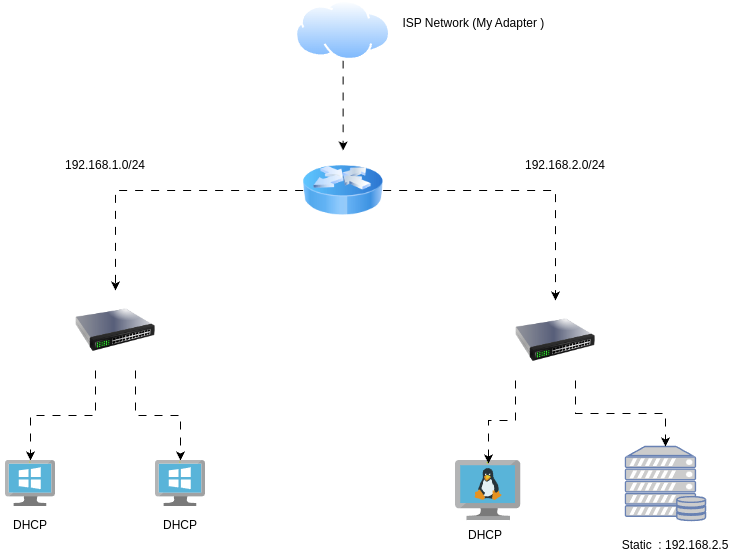

The diagram above was exported from draw.io. Its source (the exported page's mxGraphModel, read from the mxfile embedded in the PNG):
<mxGraphModel dx="1368" dy="760" grid="1" gridSize="10" guides="1" tooltips="1" connect="1" arrows="1" fold="1" page="1" pageScale="1" pageWidth="850" pageHeight="1100" math="0" shadow="0">
  <root>
    <mxCell id="0" />
    <mxCell id="1" parent="0" />
    <mxCell id="vx_WqZnq8yS7gC2h9zY4-12" style="edgeStyle=orthogonalEdgeStyle;rounded=0;orthogonalLoop=1;jettySize=auto;html=1;flowAnimation=1;" parent="1" source="vx_WqZnq8yS7gC2h9zY4-1" target="vx_WqZnq8yS7gC2h9zY4-3" edge="1">
      <mxGeometry relative="1" as="geometry" />
    </mxCell>
    <mxCell id="vx_WqZnq8yS7gC2h9zY4-13" style="edgeStyle=orthogonalEdgeStyle;rounded=0;orthogonalLoop=1;jettySize=auto;html=1;exitX=1;exitY=0.5;exitDx=0;exitDy=0;flowAnimation=1;" parent="1" source="vx_WqZnq8yS7gC2h9zY4-1" target="vx_WqZnq8yS7gC2h9zY4-4" edge="1">
      <mxGeometry relative="1" as="geometry" />
    </mxCell>
    <mxCell id="vx_WqZnq8yS7gC2h9zY4-1" value="" style="image;html=1;image=img/lib/clip_art/networking/Router_Icon_128x128.png" parent="1" vertex="1">
      <mxGeometry x="367.62" y="180" width="80" height="80" as="geometry" />
    </mxCell>
    <mxCell id="vx_WqZnq8yS7gC2h9zY4-11" style="edgeStyle=orthogonalEdgeStyle;rounded=0;orthogonalLoop=1;jettySize=auto;html=1;exitX=0.5;exitY=1;exitDx=0;exitDy=0;flowAnimation=1;" parent="1" source="vx_WqZnq8yS7gC2h9zY4-2" target="vx_WqZnq8yS7gC2h9zY4-1" edge="1">
      <mxGeometry relative="1" as="geometry" />
    </mxCell>
    <mxCell id="vx_WqZnq8yS7gC2h9zY4-2" value="" style="image;aspect=fixed;perimeter=ellipsePerimeter;html=1;align=center;shadow=0;dashed=0;spacingTop=3;image=img/lib/active_directory/internet_cloud.svg;" parent="1" vertex="1">
      <mxGeometry x="360" y="30" width="95.24" height="60" as="geometry" />
    </mxCell>
    <mxCell id="vx_WqZnq8yS7gC2h9zY4-16" style="edgeStyle=orthogonalEdgeStyle;rounded=0;orthogonalLoop=1;jettySize=auto;html=1;exitX=0.25;exitY=1;exitDx=0;exitDy=0;flowAnimation=1;" parent="1" source="vx_WqZnq8yS7gC2h9zY4-3" target="vx_WqZnq8yS7gC2h9zY4-5" edge="1">
      <mxGeometry relative="1" as="geometry" />
    </mxCell>
    <mxCell id="vx_WqZnq8yS7gC2h9zY4-17" style="edgeStyle=orthogonalEdgeStyle;rounded=0;orthogonalLoop=1;jettySize=auto;html=1;exitX=0.75;exitY=1;exitDx=0;exitDy=0;flowAnimation=1;" parent="1" source="vx_WqZnq8yS7gC2h9zY4-3" target="vx_WqZnq8yS7gC2h9zY4-6" edge="1">
      <mxGeometry relative="1" as="geometry" />
    </mxCell>
    <mxCell id="vx_WqZnq8yS7gC2h9zY4-3" value="" style="image;html=1;image=img/lib/clip_art/networking/Switch_128x128.png" parent="1" vertex="1">
      <mxGeometry x="140" y="320" width="80" height="80" as="geometry" />
    </mxCell>
    <mxCell id="vx_WqZnq8yS7gC2h9zY4-4" value="" style="image;html=1;image=img/lib/clip_art/networking/Switch_128x128.png" parent="1" vertex="1">
      <mxGeometry x="580" y="330" width="80" height="80" as="geometry" />
    </mxCell>
    <mxCell id="vx_WqZnq8yS7gC2h9zY4-5" value="" style="image;sketch=0;aspect=fixed;html=1;points=[];align=center;fontSize=12;image=img/lib/mscae/VirtualMachineWindows.svg;" parent="1" vertex="1">
      <mxGeometry x="70" y="490" width="50" height="46" as="geometry" />
    </mxCell>
    <mxCell id="vx_WqZnq8yS7gC2h9zY4-6" value="" style="image;sketch=0;aspect=fixed;html=1;points=[];align=center;fontSize=12;image=img/lib/mscae/VirtualMachineWindows.svg;" parent="1" vertex="1">
      <mxGeometry x="220" y="490" width="50" height="46" as="geometry" />
    </mxCell>
    <mxCell id="vx_WqZnq8yS7gC2h9zY4-9" value="" style="fontColor=#0066CC;verticalAlign=top;verticalLabelPosition=bottom;labelPosition=center;align=center;html=1;outlineConnect=0;fillColor=#CCCCCC;strokeColor=#6881B3;gradientColor=none;gradientDirection=north;strokeWidth=2;shape=mxgraph.networks.server_storage;" parent="1" vertex="1">
      <mxGeometry x="690" y="476" width="80" height="74" as="geometry" />
    </mxCell>
    <mxCell id="vx_WqZnq8yS7gC2h9zY4-10" value="" style="image;sketch=0;aspect=fixed;html=1;points=[];align=center;fontSize=12;image=img/lib/mscae/VM_Linux.svg;" parent="1" vertex="1">
      <mxGeometry x="520" y="490" width="65.22" height="60" as="geometry" />
    </mxCell>
    <mxCell id="vx_WqZnq8yS7gC2h9zY4-18" style="edgeStyle=orthogonalEdgeStyle;rounded=0;orthogonalLoop=1;jettySize=auto;html=1;exitX=0;exitY=1;exitDx=0;exitDy=0;entryX=0.506;entryY=0.05;entryDx=0;entryDy=0;entryPerimeter=0;flowAnimation=1;" parent="1" source="vx_WqZnq8yS7gC2h9zY4-4" target="vx_WqZnq8yS7gC2h9zY4-10" edge="1">
      <mxGeometry relative="1" as="geometry" />
    </mxCell>
    <mxCell id="vx_WqZnq8yS7gC2h9zY4-19" style="edgeStyle=orthogonalEdgeStyle;rounded=0;orthogonalLoop=1;jettySize=auto;html=1;exitX=0.75;exitY=1;exitDx=0;exitDy=0;entryX=0.5;entryY=0;entryDx=0;entryDy=0;entryPerimeter=0;flowAnimation=1;" parent="1" source="vx_WqZnq8yS7gC2h9zY4-4" target="vx_WqZnq8yS7gC2h9zY4-9" edge="1">
      <mxGeometry relative="1" as="geometry" />
    </mxCell>
    <mxCell id="gM5wt6NCTcTa-I530Hip-1" value="192.168.1.0/24" style="text;html=1;align=center;verticalAlign=middle;whiteSpace=wrap;rounded=0;" parent="1" vertex="1">
      <mxGeometry x="120" y="180" width="100" height="30" as="geometry" />
    </mxCell>
    <mxCell id="gM5wt6NCTcTa-I530Hip-2" value="192.168.2.0/24" style="text;html=1;align=center;verticalAlign=middle;whiteSpace=wrap;rounded=0;" parent="1" vertex="1">
      <mxGeometry x="580" y="180" width="100" height="30" as="geometry" />
    </mxCell>
    <mxCell id="gM5wt6NCTcTa-I530Hip-3" value="ISP Network (My Adapter )&amp;nbsp;" style="text;html=1;align=center;verticalAlign=middle;whiteSpace=wrap;rounded=0;" parent="1" vertex="1">
      <mxGeometry x="460" y="45" width="160" height="15" as="geometry" />
    </mxCell>
    <mxCell id="gM5wt6NCTcTa-I530Hip-5" value="Static&amp;nbsp; : 192.168.2.5" style="text;html=1;align=center;verticalAlign=middle;whiteSpace=wrap;rounded=0;" parent="1" vertex="1">
      <mxGeometry x="670" y="560" width="140" height="30" as="geometry" />
    </mxCell>
    <mxCell id="gM5wt6NCTcTa-I530Hip-6" value="DHCP" style="text;html=1;align=center;verticalAlign=middle;whiteSpace=wrap;rounded=0;" parent="1" vertex="1">
      <mxGeometry x="520" y="550" width="60" height="30" as="geometry" />
    </mxCell>
    <mxCell id="gM5wt6NCTcTa-I530Hip-7" value="DHCP" style="text;html=1;align=center;verticalAlign=middle;whiteSpace=wrap;rounded=0;" parent="1" vertex="1">
      <mxGeometry x="65" y="540" width="60" height="30" as="geometry" />
    </mxCell>
    <mxCell id="gM5wt6NCTcTa-I530Hip-8" value="DHCP" style="text;html=1;align=center;verticalAlign=middle;whiteSpace=wrap;rounded=0;" parent="1" vertex="1">
      <mxGeometry x="215" y="540" width="60" height="30" as="geometry" />
    </mxCell>
  </root>
</mxGraphModel>